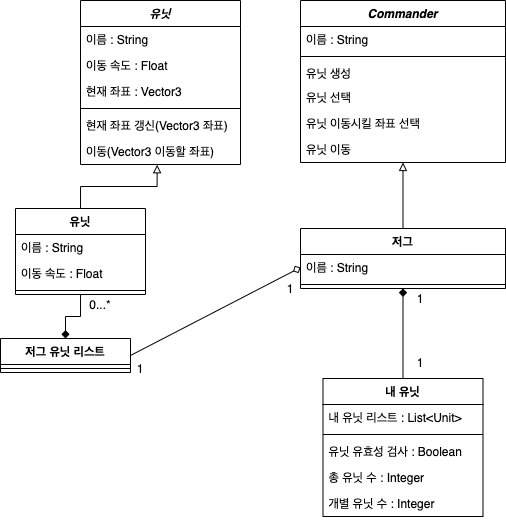

The diagram above was exported from draw.io. Its source (the exported page's mxGraphModel, read from the mxfile embedded in the PNG):
<mxGraphModel dx="815" dy="458" grid="1" gridSize="10" guides="1" tooltips="1" connect="1" arrows="1" fold="1" page="1" pageScale="1" pageWidth="850" pageHeight="1100" background="#ffffff" math="0" shadow="0">
  <root>
    <mxCell id="0" />
    <mxCell id="1" parent="0" />
    <mxCell id="Z2eLSN0FxCx-wt7YSUKf-1" value="Commander" style="swimlane;fontStyle=3;align=center;verticalAlign=top;childLayout=stackLayout;horizontal=1;startSize=26;horizontalStack=0;resizeParent=1;resizeParentMax=0;resizeLast=0;collapsible=1;marginBottom=0;" parent="1" vertex="1">
      <mxGeometry x="410" y="82" width="205" height="162" as="geometry">
        <mxRectangle x="340" y="220" width="100" height="26" as="alternateBounds" />
      </mxGeometry>
    </mxCell>
    <mxCell id="Z2eLSN0FxCx-wt7YSUKf-2" value="이름 : String" style="text;strokeColor=none;fillColor=none;align=left;verticalAlign=top;spacingLeft=4;spacingRight=4;overflow=hidden;rotatable=0;points=[[0,0.5],[1,0.5]];portConstraint=eastwest;" parent="Z2eLSN0FxCx-wt7YSUKf-1" vertex="1">
      <mxGeometry y="26" width="205" height="26" as="geometry" />
    </mxCell>
    <mxCell id="Z2eLSN0FxCx-wt7YSUKf-3" value="" style="line;strokeWidth=1;fillColor=none;align=left;verticalAlign=middle;spacingTop=-1;spacingLeft=3;spacingRight=3;rotatable=0;labelPosition=right;points=[];portConstraint=eastwest;" parent="Z2eLSN0FxCx-wt7YSUKf-1" vertex="1">
      <mxGeometry y="52" width="205" height="8" as="geometry" />
    </mxCell>
    <mxCell id="Z2eLSN0FxCx-wt7YSUKf-4" value="유닛 생성" style="text;strokeColor=none;fillColor=none;align=left;verticalAlign=top;spacingLeft=4;spacingRight=4;overflow=hidden;rotatable=0;points=[[0,0.5],[1,0.5]];portConstraint=eastwest;" parent="Z2eLSN0FxCx-wt7YSUKf-1" vertex="1">
      <mxGeometry y="60" width="205" height="24" as="geometry" />
    </mxCell>
    <mxCell id="Z2eLSN0FxCx-wt7YSUKf-14" value="유닛 선택" style="text;strokeColor=none;fillColor=none;align=left;verticalAlign=top;spacingLeft=4;spacingRight=4;overflow=hidden;rotatable=0;points=[[0,0.5],[1,0.5]];portConstraint=eastwest;" parent="Z2eLSN0FxCx-wt7YSUKf-1" vertex="1">
      <mxGeometry y="84" width="205" height="26" as="geometry" />
    </mxCell>
    <mxCell id="Z2eLSN0FxCx-wt7YSUKf-16" value="유닛 이동시킬 좌표 선택" style="text;strokeColor=none;fillColor=none;align=left;verticalAlign=top;spacingLeft=4;spacingRight=4;overflow=hidden;rotatable=0;points=[[0,0.5],[1,0.5]];portConstraint=eastwest;" parent="Z2eLSN0FxCx-wt7YSUKf-1" vertex="1">
      <mxGeometry y="110" width="205" height="26" as="geometry" />
    </mxCell>
    <mxCell id="nhd8CdDO7okZWRAzZ8F0-1" value="유닛 이동" style="text;strokeColor=none;fillColor=none;align=left;verticalAlign=top;spacingLeft=4;spacingRight=4;overflow=hidden;rotatable=0;points=[[0,0.5],[1,0.5]];portConstraint=eastwest;" parent="Z2eLSN0FxCx-wt7YSUKf-1" vertex="1">
      <mxGeometry y="136" width="205" height="26" as="geometry" />
    </mxCell>
    <mxCell id="Z2eLSN0FxCx-wt7YSUKf-71" style="rounded=0;orthogonalLoop=1;jettySize=auto;html=1;endArrow=diamond;endFill=1;" parent="1" source="Z2eLSN0FxCx-wt7YSUKf-18" target="Z2eLSN0FxCx-wt7YSUKf-64" edge="1">
      <mxGeometry relative="1" as="geometry" />
    </mxCell>
    <mxCell id="Z2eLSN0FxCx-wt7YSUKf-18" value="내 유닛" style="swimlane;fontStyle=1;align=center;verticalAlign=top;childLayout=stackLayout;horizontal=1;startSize=26;horizontalStack=0;resizeParent=1;resizeParentMax=0;resizeLast=0;collapsible=1;marginBottom=0;" parent="1" vertex="1">
      <mxGeometry x="432.5" y="460" width="160" height="138" as="geometry">
        <mxRectangle x="340" y="220" width="100" height="26" as="alternateBounds" />
      </mxGeometry>
    </mxCell>
    <mxCell id="Z2eLSN0FxCx-wt7YSUKf-19" value="내 유닛 리스트 : List&lt;Unit&gt;&#10; " style="text;strokeColor=none;fillColor=none;align=left;verticalAlign=top;spacingLeft=4;spacingRight=4;overflow=hidden;rotatable=0;points=[[0,0.5],[1,0.5]];portConstraint=eastwest;" parent="Z2eLSN0FxCx-wt7YSUKf-18" vertex="1">
      <mxGeometry y="26" width="160" height="26" as="geometry" />
    </mxCell>
    <mxCell id="Z2eLSN0FxCx-wt7YSUKf-20" value="" style="line;strokeWidth=1;fillColor=none;align=left;verticalAlign=middle;spacingTop=-1;spacingLeft=3;spacingRight=3;rotatable=0;labelPosition=right;points=[];portConstraint=eastwest;" parent="Z2eLSN0FxCx-wt7YSUKf-18" vertex="1">
      <mxGeometry y="52" width="160" height="8" as="geometry" />
    </mxCell>
    <mxCell id="LBmvTI6m5qwyJZx0SYAJ-6" value="유닛 유효성 검사 : Boolean" style="text;strokeColor=none;fillColor=none;align=left;verticalAlign=top;spacingLeft=4;spacingRight=4;overflow=hidden;rotatable=0;points=[[0,0.5],[1,0.5]];portConstraint=eastwest;" vertex="1" parent="Z2eLSN0FxCx-wt7YSUKf-18">
      <mxGeometry y="60" width="160" height="26" as="geometry" />
    </mxCell>
    <mxCell id="LBmvTI6m5qwyJZx0SYAJ-1" value="총 유닛 수 : Integer" style="text;strokeColor=none;fillColor=none;align=left;verticalAlign=top;spacingLeft=4;spacingRight=4;overflow=hidden;rotatable=0;points=[[0,0.5],[1,0.5]];portConstraint=eastwest;" vertex="1" parent="Z2eLSN0FxCx-wt7YSUKf-18">
      <mxGeometry y="86" width="160" height="26" as="geometry" />
    </mxCell>
    <mxCell id="LBmvTI6m5qwyJZx0SYAJ-8" value="개별 유닛 수 : Integer" style="text;strokeColor=none;fillColor=none;align=left;verticalAlign=top;spacingLeft=4;spacingRight=4;overflow=hidden;rotatable=0;points=[[0,0.5],[1,0.5]];portConstraint=eastwest;" vertex="1" parent="Z2eLSN0FxCx-wt7YSUKf-18">
      <mxGeometry y="112" width="160" height="26" as="geometry" />
    </mxCell>
    <mxCell id="Z2eLSN0FxCx-wt7YSUKf-72" style="edgeStyle=none;rounded=0;orthogonalLoop=1;jettySize=auto;html=1;entryX=0;entryY=0.5;entryDx=0;entryDy=0;endArrow=diamond;endFill=0;exitX=1;exitY=0.5;exitDx=0;exitDy=0;" parent="1" source="Z2eLSN0FxCx-wt7YSUKf-25" target="Z2eLSN0FxCx-wt7YSUKf-65" edge="1">
      <mxGeometry relative="1" as="geometry" />
    </mxCell>
    <mxCell id="Z2eLSN0FxCx-wt7YSUKf-25" value="저그 유닛 리스트" style="swimlane;fontStyle=1;align=center;verticalAlign=top;childLayout=stackLayout;horizontal=1;startSize=26;horizontalStack=0;resizeParent=1;resizeParentMax=0;resizeLast=0;collapsible=1;marginBottom=0;" parent="1" vertex="1">
      <mxGeometry x="110" y="420" width="130" height="34" as="geometry">
        <mxRectangle x="340" y="220" width="100" height="26" as="alternateBounds" />
      </mxGeometry>
    </mxCell>
    <mxCell id="Z2eLSN0FxCx-wt7YSUKf-27" value="" style="line;strokeWidth=1;fillColor=none;align=left;verticalAlign=middle;spacingTop=-1;spacingLeft=3;spacingRight=3;rotatable=0;labelPosition=right;points=[];portConstraint=eastwest;" parent="Z2eLSN0FxCx-wt7YSUKf-25" vertex="1">
      <mxGeometry y="26" width="130" height="8" as="geometry" />
    </mxCell>
    <mxCell id="Z2eLSN0FxCx-wt7YSUKf-61" style="edgeStyle=orthogonalEdgeStyle;rounded=0;orthogonalLoop=1;jettySize=auto;html=1;entryX=0.479;entryY=1.009;entryDx=0;entryDy=0;entryPerimeter=0;endArrow=block;endFill=0;" parent="1" source="Z2eLSN0FxCx-wt7YSUKf-30" target="Z2eLSN0FxCx-wt7YSUKf-39" edge="1">
      <mxGeometry relative="1" as="geometry" />
    </mxCell>
    <mxCell id="Z2eLSN0FxCx-wt7YSUKf-63" style="edgeStyle=orthogonalEdgeStyle;rounded=0;orthogonalLoop=1;jettySize=auto;html=1;entryX=0.5;entryY=0;entryDx=0;entryDy=0;endArrow=diamond;endFill=1;" parent="1" source="Z2eLSN0FxCx-wt7YSUKf-30" target="Z2eLSN0FxCx-wt7YSUKf-25" edge="1">
      <mxGeometry relative="1" as="geometry" />
    </mxCell>
    <mxCell id="Z2eLSN0FxCx-wt7YSUKf-30" value="유닛" style="swimlane;fontStyle=1;align=center;verticalAlign=top;childLayout=stackLayout;horizontal=1;startSize=26;horizontalStack=0;resizeParent=1;resizeParentMax=0;resizeLast=0;collapsible=1;marginBottom=0;" parent="1" vertex="1">
      <mxGeometry x="125" y="290" width="130" height="86" as="geometry">
        <mxRectangle x="340" y="220" width="100" height="26" as="alternateBounds" />
      </mxGeometry>
    </mxCell>
    <mxCell id="Z2eLSN0FxCx-wt7YSUKf-31" value="이름 : String" style="text;strokeColor=none;fillColor=none;align=left;verticalAlign=top;spacingLeft=4;spacingRight=4;overflow=hidden;rotatable=0;points=[[0,0.5],[1,0.5]];portConstraint=eastwest;" parent="Z2eLSN0FxCx-wt7YSUKf-30" vertex="1">
      <mxGeometry y="26" width="130" height="26" as="geometry" />
    </mxCell>
    <mxCell id="nhd8CdDO7okZWRAzZ8F0-3" value="이동 속도 : Float" style="text;strokeColor=none;fillColor=none;align=left;verticalAlign=top;spacingLeft=4;spacingRight=4;overflow=hidden;rotatable=0;points=[[0,0.5],[1,0.5]];portConstraint=eastwest;" parent="Z2eLSN0FxCx-wt7YSUKf-30" vertex="1">
      <mxGeometry y="52" width="130" height="26" as="geometry" />
    </mxCell>
    <mxCell id="Z2eLSN0FxCx-wt7YSUKf-32" value="" style="line;strokeWidth=1;fillColor=none;align=left;verticalAlign=middle;spacingTop=-1;spacingLeft=3;spacingRight=3;rotatable=0;labelPosition=right;points=[];portConstraint=eastwest;" parent="Z2eLSN0FxCx-wt7YSUKf-30" vertex="1">
      <mxGeometry y="78" width="130" height="8" as="geometry" />
    </mxCell>
    <mxCell id="Z2eLSN0FxCx-wt7YSUKf-35" value="유닛" style="swimlane;fontStyle=3;align=center;verticalAlign=top;childLayout=stackLayout;horizontal=1;startSize=26;horizontalStack=0;resizeParent=1;resizeParentMax=0;resizeLast=0;collapsible=1;marginBottom=0;" parent="1" vertex="1">
      <mxGeometry x="190" y="82" width="160" height="164" as="geometry">
        <mxRectangle x="340" y="220" width="100" height="26" as="alternateBounds" />
      </mxGeometry>
    </mxCell>
    <mxCell id="Z2eLSN0FxCx-wt7YSUKf-36" value="이름 : String" style="text;strokeColor=none;fillColor=none;align=left;verticalAlign=top;spacingLeft=4;spacingRight=4;overflow=hidden;rotatable=0;points=[[0,0.5],[1,0.5]];portConstraint=eastwest;" parent="Z2eLSN0FxCx-wt7YSUKf-35" vertex="1">
      <mxGeometry y="26" width="160" height="26" as="geometry" />
    </mxCell>
    <mxCell id="Z2eLSN0FxCx-wt7YSUKf-37" value="이동 속도 : Float " style="text;strokeColor=none;fillColor=none;align=left;verticalAlign=top;spacingLeft=4;spacingRight=4;overflow=hidden;rotatable=0;points=[[0,0.5],[1,0.5]];portConstraint=eastwest;" parent="Z2eLSN0FxCx-wt7YSUKf-35" vertex="1">
      <mxGeometry y="52" width="160" height="26" as="geometry" />
    </mxCell>
    <mxCell id="nhd8CdDO7okZWRAzZ8F0-2" value="현재 좌표 : Vector3" style="text;strokeColor=none;fillColor=none;align=left;verticalAlign=top;spacingLeft=4;spacingRight=4;overflow=hidden;rotatable=0;points=[[0,0.5],[1,0.5]];portConstraint=eastwest;" parent="Z2eLSN0FxCx-wt7YSUKf-35" vertex="1">
      <mxGeometry y="78" width="160" height="26" as="geometry" />
    </mxCell>
    <mxCell id="Z2eLSN0FxCx-wt7YSUKf-38" value="" style="line;strokeWidth=1;fillColor=none;align=left;verticalAlign=middle;spacingTop=-1;spacingLeft=3;spacingRight=3;rotatable=0;labelPosition=right;points=[];portConstraint=eastwest;" parent="Z2eLSN0FxCx-wt7YSUKf-35" vertex="1">
      <mxGeometry y="104" width="160" height="8" as="geometry" />
    </mxCell>
    <mxCell id="nhd8CdDO7okZWRAzZ8F0-5" value="현재 좌표 갱신(Vector3 좌표)" style="text;strokeColor=none;fillColor=none;align=left;verticalAlign=top;spacingLeft=4;spacingRight=4;overflow=hidden;rotatable=0;points=[[0,0.5],[1,0.5]];portConstraint=eastwest;" parent="Z2eLSN0FxCx-wt7YSUKf-35" vertex="1">
      <mxGeometry y="112" width="160" height="26" as="geometry" />
    </mxCell>
    <mxCell id="Z2eLSN0FxCx-wt7YSUKf-39" value="이동(Vector3 이동할 좌표)" style="text;strokeColor=none;fillColor=none;align=left;verticalAlign=top;spacingLeft=4;spacingRight=4;overflow=hidden;rotatable=0;points=[[0,0.5],[1,0.5]];portConstraint=eastwest;" parent="Z2eLSN0FxCx-wt7YSUKf-35" vertex="1">
      <mxGeometry y="138" width="160" height="26" as="geometry" />
    </mxCell>
    <mxCell id="Z2eLSN0FxCx-wt7YSUKf-55" value="0...*" style="text;html=1;strokeColor=none;fillColor=none;align=center;verticalAlign=middle;whiteSpace=wrap;rounded=0;" parent="1" vertex="1">
      <mxGeometry x="190" y="376" width="40" height="20" as="geometry" />
    </mxCell>
    <mxCell id="Z2eLSN0FxCx-wt7YSUKf-70" style="rounded=0;orthogonalLoop=1;jettySize=auto;html=1;endArrow=block;endFill=0;" parent="1" source="Z2eLSN0FxCx-wt7YSUKf-64" target="Z2eLSN0FxCx-wt7YSUKf-1" edge="1">
      <mxGeometry relative="1" as="geometry" />
    </mxCell>
    <mxCell id="Z2eLSN0FxCx-wt7YSUKf-64" value="저그" style="swimlane;fontStyle=1;align=center;verticalAlign=top;childLayout=stackLayout;horizontal=1;startSize=26;horizontalStack=0;resizeParent=1;resizeParentMax=0;resizeLast=0;collapsible=1;marginBottom=0;" parent="1" vertex="1">
      <mxGeometry x="410" y="310" width="205" height="60" as="geometry">
        <mxRectangle x="340" y="220" width="100" height="26" as="alternateBounds" />
      </mxGeometry>
    </mxCell>
    <mxCell id="Z2eLSN0FxCx-wt7YSUKf-65" value="이름 : String" style="text;strokeColor=none;fillColor=none;align=left;verticalAlign=top;spacingLeft=4;spacingRight=4;overflow=hidden;rotatable=0;points=[[0,0.5],[1,0.5]];portConstraint=eastwest;" parent="Z2eLSN0FxCx-wt7YSUKf-64" vertex="1">
      <mxGeometry y="26" width="205" height="26" as="geometry" />
    </mxCell>
    <mxCell id="Z2eLSN0FxCx-wt7YSUKf-66" value="" style="line;strokeWidth=1;fillColor=none;align=left;verticalAlign=middle;spacingTop=-1;spacingLeft=3;spacingRight=3;rotatable=0;labelPosition=right;points=[];portConstraint=eastwest;" parent="Z2eLSN0FxCx-wt7YSUKf-64" vertex="1">
      <mxGeometry y="52" width="205" height="8" as="geometry" />
    </mxCell>
    <mxCell id="Z2eLSN0FxCx-wt7YSUKf-73" value="1" style="text;html=1;strokeColor=none;fillColor=none;align=center;verticalAlign=middle;whiteSpace=wrap;rounded=0;" parent="1" vertex="1">
      <mxGeometry x="380" y="360" width="40" height="20" as="geometry" />
    </mxCell>
    <mxCell id="Z2eLSN0FxCx-wt7YSUKf-75" value="1" style="text;html=1;strokeColor=none;fillColor=none;align=center;verticalAlign=middle;whiteSpace=wrap;rounded=0;" parent="1" vertex="1">
      <mxGeometry x="230" y="440" width="40" height="20" as="geometry" />
    </mxCell>
    <mxCell id="Z2eLSN0FxCx-wt7YSUKf-76" value="1" style="text;html=1;strokeColor=none;fillColor=none;align=center;verticalAlign=middle;whiteSpace=wrap;rounded=0;" parent="1" vertex="1">
      <mxGeometry x="510" y="370" width="40" height="20" as="geometry" />
    </mxCell>
    <mxCell id="Z2eLSN0FxCx-wt7YSUKf-77" value="1" style="text;html=1;strokeColor=none;fillColor=none;align=center;verticalAlign=middle;whiteSpace=wrap;rounded=0;" parent="1" vertex="1">
      <mxGeometry x="510" y="434" width="40" height="20" as="geometry" />
    </mxCell>
  </root>
</mxGraphModel>